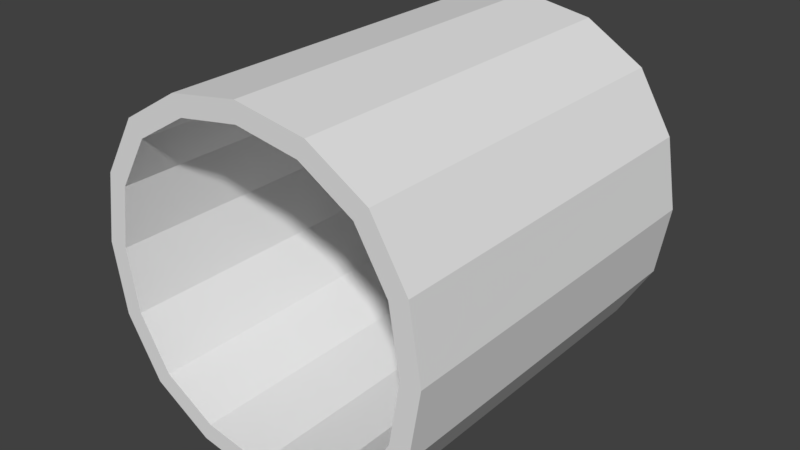 # Source: Pipe.blend  (saved by Blender 2.77.0; exported with 4.5.12 LTS)
import bpy
from mathutils import Matrix  # noqa: F401  (used for matrix-valued properties, if any)

bpy.ops.wm.read_factory_settings(use_empty=True)
scene = bpy.context.scene
scene.name = 'Scene'

# ---- collections
col_collection_1 = bpy.data.collections.new('Collection 1'); scene.collection.children.link(col_collection_1)

# ---- materials (node trees are filled in below, after node groups)
mat_material = bpy.data.materials.new('Material')
mat_material.alpha_threshold = 0.0
mat_material.use_transparent_shadow = False
mat_material.roughness = 0.5
mat_material.line_color = (0.0, 0.0, 0.0, 1.0)

# ---- material node trees

# ---- world
world_world = bpy.data.worlds.new('World'); scene.world = world_world
world_world.color = (0.05088, 0.05088, 0.05088)
world_world.use_sun_shadow = False
world_world.sun_shadow_jitter_overblur = 0.0
world_world.cycles.sampling_method = 'MANUAL'

# ---- meshes
me_cube = bpy.data.meshes.new('Cube')
me_cube.from_pydata([(0.9375, -1.0, -0.6875), (0.9688, -1.0, -0.5), (0.9375, -1.0, -0.3125), (0.6875, -1.0, -0.9375), (0.5, -1.0, -0.9688), (0.3125, -1.0, -0.9375), (0.6875, -1.0, -0.0625), (0.5, -1.0, -0.03125), (0.3125, -1.0, -0.0625), (0.0625, -1.0, -0.3125), (0.03125, -1.0, -0.5), (0.0625, -1.0, -0.6875), (0.9375, -2.98e-08, -0.6875), (0.9687, -2.98e-08, -0.5), (0.9375, -2.98e-08, -0.3125), (0.6875, -2.98e-08, -0.9375), (0.5, -2.98e-08, -0.9687), (0.3125, -2.98e-08, -0.9375), (0.6875, -2.98e-08, -0.0625), (0.5, -2.98e-08, -0.03125), (0.3125, -2.98e-08, -0.0625), (0.0625, -2.98e-08, -0.3125), (0.03125, -2.98e-08, -0.5), (0.0625, -2.98e-08, -0.6875), (0.8438, -1.0, -0.1562), (0.1562, -1.0, -0.1563), (0.8437, -2.98e-08, -0.1562), (0.1562, -2.98e-08, -0.1562), (0.8438, -1.0, -0.8437), (0.1563, -1.0, -0.8438), (0.8438, -2.98e-08, -0.8437), (0.1563, -2.98e-08, -0.8437), (0.8885, -0.7838, -0.6665), (0.9162, -0.7838, -0.5), (0.8885, -0.7838, -0.3335), (0.6665, -0.7838, -0.8885), (0.5, -0.7838, -0.9162), (0.3335, -0.7838, -0.8885), (0.6665, -0.7838, -0.1115), (0.5, -0.7838, -0.08379), (0.3335, -0.7838, -0.1115), (0.1115, -0.7838, -0.3335), (0.08379, -0.7838, -0.5), (0.1115, -0.7838, -0.6665), (0.8885, -2.98e-08, -0.6665), (0.9162, -2.98e-08, -0.5), (0.8885, -2.98e-08, -0.3335), (0.6665, -2.98e-08, -0.8885), (0.5, -2.98e-08, -0.9162), (0.3335, -2.98e-08, -0.8885), (0.6665, -2.98e-08, -0.1115), (0.5, -2.98e-08, -0.08379), (0.3335, -2.98e-08, -0.1115), (0.1115, -2.98e-08, -0.3335), (0.08379, -2.98e-08, -0.5), (0.1115, -2.98e-08, -0.6665), (0.8052, -0.7838, -0.1948), (0.1948, -0.7838, -0.1948), (0.8052, -2.98e-08, -0.1948), (0.1948, -2.98e-08, -0.1948), (0.8052, -0.7838, -0.8052), (0.1948, -0.7838, -0.8052), (0.8052, -2.98e-08, -0.8052), (0.1948, -2.98e-08, -0.8052)], [], [(0, 12, 13, 1), (28, 30, 12, 0), (14, 2, 1, 13), (24, 2, 14, 26), (6, 18, 19, 7), (24, 26, 18, 6), (20, 8, 7, 19), (25, 8, 20, 27), (9, 21, 22, 10), (25, 27, 21, 9), (23, 11, 10, 22), (29, 11, 23, 31), (5, 17, 16, 4), (29, 31, 17, 5), (15, 3, 4, 16), (28, 3, 15, 30), (14, 13, 45, 46), (24, 6, 38, 56), (26, 14, 46, 58), (6, 7, 39, 38), (30, 15, 47, 62), (7, 8, 40, 39), (15, 16, 48, 47), (8, 25, 57, 40), (16, 17, 49, 48), (28, 0, 32, 60), (17, 31, 63, 49), (25, 9, 41, 57), (0, 1, 33, 32), (18, 26, 58, 50), (9, 10, 42, 41), (1, 2, 34, 33), (19, 18, 50, 51), (10, 11, 43, 42), (2, 24, 56, 34), (20, 19, 51, 52), (11, 29, 61, 43), (3, 28, 60, 35), (27, 20, 52, 59), (4, 3, 35, 36), (21, 27, 59, 53), (5, 4, 36, 37), (22, 21, 53, 54), (12, 30, 62, 44), (29, 5, 37, 61), (23, 22, 54, 55), (13, 12, 44, 45), (31, 23, 55, 63), (60, 62, 47, 35), (35, 47, 48, 36), (36, 48, 49, 37), (37, 49, 63, 61), (61, 63, 55, 43), (43, 55, 54, 42), (42, 54, 53, 41), (41, 53, 59, 57), (57, 59, 52, 40), (40, 52, 51, 39), (39, 51, 50, 38), (38, 50, 58, 56), (56, 58, 46, 34), (34, 46, 45, 33), (33, 45, 44, 32), (32, 44, 62, 60), (43, 42, 41, 57, 40, 39, 38, 56, 34, 33, 32, 60, 35, 36, 37, 61)])
_uv = me_cube.uv_layers.new(name='UVMap')
_uv.uv.foreach_set('vector', [0.767, 0.499, 0.767, 0.4394, 0.7827, 0.4394, 0.7827, 0.499, 0.7521, 0.499, 0.7521, 0.4394, 0.767, 0.4394, 0.767, 0.499, 0.7983, 0.4394, 0.7983, 0.499, 0.7827, 0.499, 0.7827, 0.4394, 0.8133, 0.499, 0.7983, 0.499, 0.7983, 0.4394, 0.8133, 0.4394, 0.8282, 0.499, 0.8282, 0.4394, 0.8439, 0.4394, 0.8439, 0.499, 0.8133, 0.499, 0.8133, 0.4394, 0.8282, 0.4394, 0.8282, 0.499, 0.8595, 0.4394, 0.8595, 0.499, 0.8439, 0.499, 0.8439, 0.4394, 0.8745, 0.499, 0.8595, 0.499, 0.8595, 0.4394, 0.8745, 0.4394, 0.8895, 0.499, 0.8895, 0.4394, 0.9051, 0.4394, 0.9051, 0.499, 0.8745, 0.499, 0.8745, 0.4394, 0.8895, 0.4394, 0.8895, 0.499, 0.9207, 0.4394, 0.9207, 0.499, 0.9051, 0.499, 0.9051, 0.4394, 0.9357, 0.499, 0.9207, 0.499, 0.9207, 0.4394, 0.9357, 0.4394, 0.7058, 0.499, 0.7058, 0.4394, 0.7214, 0.4394, 0.7214, 0.499, 0.6908, 0.499, 0.6908, 0.4394, 0.7058, 0.4394, 0.7058, 0.499, 0.7371, 0.4394, 0.7371, 0.499, 0.7214, 0.499, 0.7214, 0.4394, 0.7521, 0.499, 0.7371, 0.499, 0.7371, 0.4394, 0.7521, 0.4394, 0.8638, 0.4694, 0.8638, 0.4683, 0.8641, 0.4684, 0.8641, 0.4693, 0.7386, 0.3213, 0.6817, 0.3437, 0.6774, 0.3264, 0.7279, 0.3065, 0.8642, 0.4703, 0.8638, 0.4694, 0.8641, 0.4693, 0.8644, 0.4702, 0.6817, 0.3437, 0.6179, 0.3437, 0.6208, 0.3264, 0.6774, 0.3264, 0.8648, 0.4666, 0.8658, 0.4662, 0.8658, 0.4665, 0.865, 0.4668, 0.6179, 0.3437, 0.5575, 0.3231, 0.5672, 0.308, 0.6208, 0.3264, 0.8658, 0.4662, 0.8668, 0.4662, 0.8668, 0.4665, 0.8658, 0.4665, 0.5575, 0.3231, 0.511, 0.2834, 0.5258, 0.2728, 0.5672, 0.308, 0.8668, 0.4662, 0.8678, 0.4665, 0.8676, 0.4668, 0.8668, 0.4665, 0.7765, 0.09373, 0.7989, 0.1506, 0.7815, 0.1549, 0.7616, 0.1044, 0.8678, 0.4665, 0.8686, 0.4672, 0.8683, 0.4674, 0.8676, 0.4668, 0.511, 0.2834, 0.4885, 0.2265, 0.5059, 0.2222, 0.5258, 0.2728, 0.7989, 0.1506, 0.7989, 0.2144, 0.7815, 0.2115, 0.7815, 0.1549, 0.865, 0.471, 0.8642, 0.4703, 0.8644, 0.4702, 0.8651, 0.4707, 0.4885, 0.2265, 0.4885, 0.1627, 0.5059, 0.1656, 0.5059, 0.2222, 0.7989, 0.2144, 0.7782, 0.2748, 0.7631, 0.2651, 0.7815, 0.2115, 0.866, 0.4713, 0.865, 0.471, 0.8651, 0.4707, 0.866, 0.471, 0.4885, 0.1627, 0.5092, 0.1023, 0.5243, 0.112, 0.5059, 0.1656, 0.7782, 0.2748, 0.7386, 0.3213, 0.7279, 0.3065, 0.7631, 0.2651, 0.867, 0.4713, 0.866, 0.4713, 0.866, 0.471, 0.8669, 0.471, 0.5092, 0.1023, 0.5489, 0.05579, 0.5595, 0.07067, 0.5243, 0.112, 0.7299, 0.05407, 0.7765, 0.09373, 0.7616, 0.1044, 0.7203, 0.06914, 0.8679, 0.471, 0.867, 0.4713, 0.8669, 0.471, 0.8678, 0.4707, 0.6696, 0.03338, 0.7299, 0.05407, 0.7203, 0.06914, 0.6667, 0.05077, 0.8686, 0.4702, 0.8679, 0.471, 0.8678, 0.4707, 0.8684, 0.47, 0.6058, 0.03338, 0.6696, 0.03338, 0.6667, 0.05077, 0.61, 0.05077, 0.8689, 0.4692, 0.8686, 0.4702, 0.8684, 0.47, 0.8687, 0.4691, 0.8642, 0.4673, 0.8648, 0.4666, 0.865, 0.4668, 0.8644, 0.4675, 0.5489, 0.05579, 0.6058, 0.03338, 0.61, 0.05077, 0.5595, 0.07067, 0.8689, 0.4681, 0.8689, 0.4692, 0.8687, 0.4691, 0.8687, 0.4682, 0.8638, 0.4683, 0.8642, 0.4673, 0.8644, 0.4675, 0.8641, 0.4684, 0.8686, 0.4672, 0.8689, 0.4681, 0.8687, 0.4682, 0.8683, 0.4674, 0.7513, 0.4354, 0.7513, 0.377, 0.7362, 0.377, 0.7362, 0.4354, 0.7362, 0.4354, 0.7362, 0.377, 0.7204, 0.377, 0.7204, 0.4354, 0.7204, 0.4354, 0.7204, 0.377, 0.7047, 0.377, 0.7047, 0.4354, 0.7047, 0.4354, 0.7047, 0.377, 0.6896, 0.377, 0.6896, 0.4354, 0.9362, 0.4354, 0.9362, 0.377, 0.9211, 0.377, 0.9211, 0.4354, 0.9211, 0.4354, 0.9211, 0.377, 0.9053, 0.377, 0.9053, 0.4354, 0.9053, 0.4354, 0.9053, 0.377, 0.8896, 0.377, 0.8896, 0.4354, 0.8896, 0.4354, 0.8896, 0.377, 0.8745, 0.377, 0.8745, 0.4354, 0.8745, 0.4354, 0.8745, 0.377, 0.8594, 0.377, 0.8594, 0.4354, 0.8594, 0.4354, 0.8594, 0.377, 0.8437, 0.377, 0.8437, 0.4354, 0.8437, 0.4354, 0.8437, 0.377, 0.828, 0.377, 0.828, 0.4354, 0.828, 0.4354, 0.828, 0.377, 0.8129, 0.377, 0.8129, 0.4354, 0.8129, 0.4354, 0.8129, 0.377, 0.7978, 0.377, 0.7978, 0.4354, 0.7978, 0.4354, 0.7978, 0.377, 0.7821, 0.377, 0.7821, 0.4354, 0.7821, 0.4354, 0.7821, 0.377, 0.7663, 0.377, 0.7663, 0.4354, 0.7663, 0.4354, 0.7663, 0.377, 0.7513, 0.377, 0.7513, 0.4354, 0.5243, 0.112, 0.5059, 0.1656, 0.5059, 0.2222, 0.5258, 0.2728, 0.5672, 0.308, 0.6208, 0.3264, 0.6774, 0.3264, 0.7279, 0.3065, 0.7631, 0.2651, 0.7815, 0.2115, 0.7815, 0.1549, 0.7616, 0.1044, 0.7203, 0.06914, 0.6667, 0.05077, 0.61, 0.05077, 0.5595, 0.07067])
me_cube.materials.append(mat_material)
me_cube.use_remesh_preserve_volume = False
me_cube.use_remesh_preserve_attributes = False
me_cube.use_mirror_vertex_groups = False
me_cube.update()

# ---- objects
ob_cube = bpy.data.objects.new('Cube', me_cube)

# ---- transforms, parenting, visibility, modifiers, constraints
ob_cube.location = (0.0, 0.0, 0.0)
ob_cube.rotation_euler = (3.142, 0.0, 0.0)
ob_cube.lock_rotations_4d = False
ob_cube.empty_display_type = 'ARROWS'
ob_cube.lineart.crease_threshold = 0.0

# ---- collection membership
col_collection_1.objects.link(ob_cube)

# ---- scene / render settings (as saved in the file)
scene.frame_start = 1; scene.frame_end = 250; scene.frame_set(1)
scene.render.engine = 'BLENDER_EEVEE_NEXT'
scene.render.resolution_percentage = 50
scene.render.dither_intensity = 0.0
scene.cycles.use_denoising = False
scene.cycles.samples = 128
scene.cycles.sampling_pattern = 'TABULATED_SOBOL'
scene.cycles.light_sampling_threshold = 0.0
scene.cycles.use_adaptive_sampling = False
scene.cycles.use_light_tree = False
scene.cycles.blur_glossy = 0.0
scene.cycles.sample_clamp_indirect = 0.0
scene.view_settings.view_transform = 'Standard'
bpy.context.view_layer.update()

# ---- added for rendering (the .blend has no active camera and no usable light): camera, sun
cam_auto = bpy.data.cameras.new('AutoCamera')
cam_auto.lens = 50.0
cam_auto.sensor_width = 36.0
cam_auto.clip_end = 1000.0
ob_auto_camera = bpy.data.objects.new('AutoCamera', cam_auto)
scene.collection.objects.link(ob_auto_camera)
ob_auto_camera.location = (2.03649, -1.34379, 1.72919)
ob_auto_camera.rotation_euler = (1.09748, -7.21219e-08, 0.694738)
scene.camera = ob_auto_camera
light_auto_sun = bpy.data.lights.new('AutoSun', 'SUN')
light_auto_sun.energy = 3.0
light_auto_sun.angle = 0.0523599
ob_auto_sun = bpy.data.objects.new('AutoSun', light_auto_sun)
scene.collection.objects.link(ob_auto_sun)
ob_auto_sun.rotation_euler = (0.872665, 0.174533, 0.523599)
bpy.context.view_layer.update()
